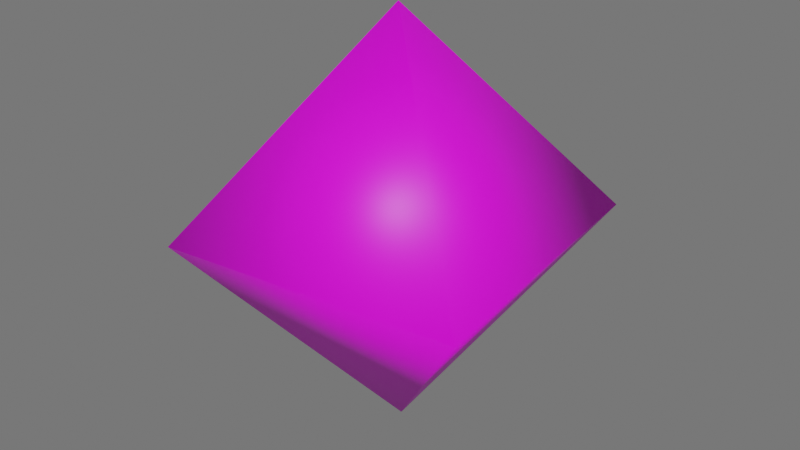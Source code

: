 # Source: RotatingOctahedron.blend  (saved by Blender 2.81.16; exported with 4.5.12 LTS)
import bpy
from mathutils import Matrix  # noqa: F401  (used for matrix-valued properties, if any)

bpy.ops.wm.read_factory_settings(use_empty=True)
scene = bpy.context.scene
scene.name = 'Scene'

# ---- collections
col_collection = bpy.data.collections.new('Collection'); scene.collection.children.link(col_collection)
col_pie3d = bpy.data.collections.new('pie3d'); scene.collection.children.link(col_pie3d)

# ---- images (referenced by path relative to the original .blend; pixels are not part of the script)
import os
ASSET_DIR = os.environ.get("B2B_ASSET_DIR", "")  # directory of the original .blend (textures are referenced by path, not embedded)
HERE = os.path.dirname(os.path.abspath(__file__))  # packed textures are extracted next to this script under _unpacked/

def load_image(name, relpath, width, height, colorspace="sRGB"):
    """Load a texture the original file referenced (path relative to the .blend, or extracted next to this script)."""
    p = next((c for c in (os.path.join(HERE, relpath), os.path.join(ASSET_DIR, relpath)) if relpath and os.path.exists(c)), "")
    if p:
        img = bpy.data.images.load(p, check_existing=True)
        img.name = name
    else:  # same state as the original file: an image datablock whose file is absent (Cycles renders it pink)
        img = bpy.data.images.new(name, width, height)
        img.source = "FILE"
        img.filepath = "//" + (relpath or name)
    img.colorspace_settings.name = colorspace
    return img
img_magritte_thecurse__clouds__jpg = load_image('Magritte_TheCurse_(clouds).jpg', 'Magritte_TheCurse_(clouds).jpg', 1024, 1024, 'sRGB')

# ---- materials (node trees are filled in below, after node groups)
mat_material_004 = bpy.data.materials.new('Material.004')
mat_material_004.use_transparent_shadow = False

# ---- material node trees
mat_material_004.use_nodes = True; mat_material_004.node_tree.nodes.clear()
_N = mat_material_004.node_tree.nodes; _L = mat_material_004.node_tree.links
n0 = _N.new('ShaderNodeOutputMaterial'); n0.name = 'Material Output'; n0.location = (300, 300)
n1 = _N.new('ShaderNodeBsdfPrincipled'); n1.name = 'Principled BSDF'; n1.location = (10, 300)
n1.distribution = 'GGX'
n1.subsurface_method = 'BURLEY'
n1.inputs[3].default_value = 1.45
n1.inputs[27].default_value = (0.0, 0.0, 0.0, 1.0)
n1.inputs[28].default_value = 1.0
n2 = _N.new('ShaderNodeTexImage'); n2.name = 'Image Texture'; n2.location = (-280, 280)
n2.image = img_magritte_thecurse__clouds__jpg
_L.new(n1.outputs[0], n0.inputs[0])
_L.new(n2.outputs[0], n1.inputs[0])
n0.is_active_output = True

# ---- world
world_world = bpy.data.worlds.new('World'); scene.world = world_world
world_world.use_nodes = True; world_world.node_tree.nodes.clear()
_N = world_world.node_tree.nodes; _L = world_world.node_tree.links
n0 = _N.new('ShaderNodeOutputWorld'); n0.name = 'World Output'; n0.location = (300, 300)
n1 = _N.new('ShaderNodeBackground'); n1.name = 'Background'; n1.location = (10, 300)
n1.inputs[0].default_value = (0.1544, 0.1544, 0.1544, 1.0)
_L.new(n1.outputs[0], n0.inputs[0])
n0.is_active_output = True
world_world.color = (0.05088, 0.05088, 0.05088)
world_world.use_sun_shadow = False
world_world.sun_shadow_jitter_overblur = 0.0

# ---- meshes
me_octahedron = bpy.data.meshes.new('OCTAHEDRON')
me_octahedron.from_pydata([(-500.0, -500.0, -2.842e-14), (500.0, -500.0, -8.527e-14), (4.547e-13, 1.194e-13, 707.1), (9.663e-14, -3.411e-13, -707.1), (500.0, 500.0, -2.274e-13), (-500.0, 500.0, -2.842e-14)], [], [(0, 1, 2), (3, 4, 1), (3, 5, 4), (5, 3, 0), (1, 0, 3), (5, 0, 2), (5, 2, 4), (2, 1, 4)])
me_octahedron.polygons.foreach_set('use_smooth', [True] * 8)
_uv = me_octahedron.uv_layers.new(name='UVMap')
_uv.uv.foreach_set('vector', [0.5268, 1.148, 0.5268, -0.09122, 1.001, 0.5285, 0.05184, 0.5285, 0.5263, 1.148, -0.4227, 1.148, 0.05184, 0.5285, 0.5263, -0.09122, 0.5263, 1.148, 0.5263, -0.09122, 0.05184, 0.5285, -0.4227, -0.09122, -0.4227, 1.148, -0.4227, -0.09122, 0.05184, 0.5285, 1.476, 1.148, 0.5268, 1.148, 1.001, 0.5285, 1.476, 1.148, 1.001, 0.5285, 1.476, -0.09122, 1.001, 0.5285, 0.5268, -0.09122, 1.476, -0.09122])
me_octahedron.materials.append(mat_material_004)
me_octahedron.use_remesh_fix_poles = True
me_octahedron.use_remesh_preserve_attributes = False
me_octahedron.use_mirror_vertex_groups = False
me_octahedron.update()

# ---- objects
ob_octahedron = bpy.data.objects.new('OCTAHEDRON', me_octahedron)

# ---- transforms, parenting, visibility, modifiers, constraints
ob_octahedron.location = (0.0, 0.0, 1.372)
ob_octahedron.rotation_euler = (-0.009573, 0.00289, 1.676)
ob_octahedron.scale = (0.00195, 0.00195, 0.00195)
ob_octahedron.lineart.crease_threshold = 0.0

# ---- collection membership
col_collection.objects.link(ob_octahedron)

# ---- scene / render settings (as saved in the file)
scene.frame_start = 1; scene.frame_end = 59; scene.frame_set(21)
scene.render.engine = 'BLENDER_EEVEE_NEXT'
scene.cycles.use_denoising = False
scene.cycles.samples = 128
scene.cycles.sampling_pattern = 'TABULATED_SOBOL'
scene.cycles.use_adaptive_sampling = False
scene.cycles.use_light_tree = False
scene.view_settings.view_transform = 'Filmic'
bpy.context.view_layer.update()

# ---- added for rendering (the .blend has no active camera and no usable light): camera, sun
cam_auto = bpy.data.cameras.new('AutoCamera')
cam_auto.lens = 50.0
cam_auto.sensor_width = 36.0
cam_auto.clip_end = 1000.0
ob_auto_camera = bpy.data.objects.new('AutoCamera', cam_auto)
scene.collection.objects.link(ob_auto_camera)
ob_auto_camera.location = (3.82195, -4.58634, 4.42917)
ob_auto_camera.rotation_euler = (1.09748, -7.21219e-08, 0.694738)
scene.camera = ob_auto_camera
light_auto_sun = bpy.data.lights.new('AutoSun', 'SUN')
light_auto_sun.energy = 3.0
light_auto_sun.angle = 0.0523599
ob_auto_sun = bpy.data.objects.new('AutoSun', light_auto_sun)
scene.collection.objects.link(ob_auto_sun)
ob_auto_sun.rotation_euler = (0.872665, 0.174533, 0.523599)
bpy.context.view_layer.update()

